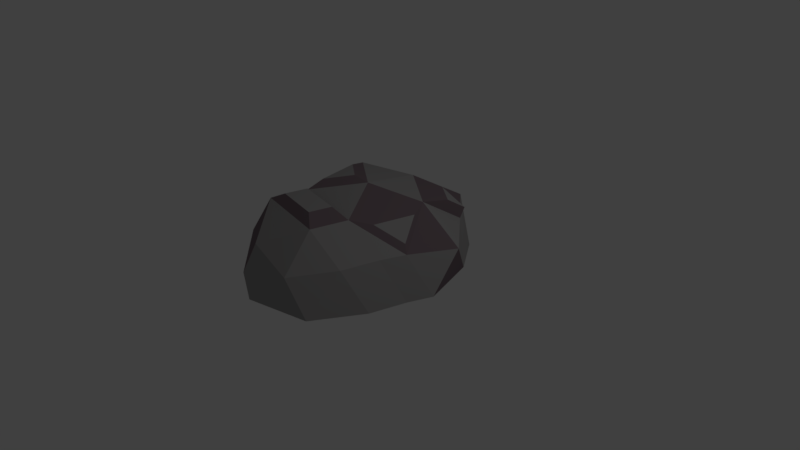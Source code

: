 # Source: Rock2.blend  (saved by Blender 2.78.0; exported with 4.5.12 LTS)
import bpy
from mathutils import Matrix  # noqa: F401  (used for matrix-valued properties, if any)

bpy.ops.wm.read_factory_settings(use_empty=True)
scene = bpy.context.scene
scene.name = 'Scene'

# ---- collections
col_collection_1 = bpy.data.collections.new('Collection 1'); scene.collection.children.link(col_collection_1)

# ---- materials (node trees are filled in below, after node groups)
mat_rock2part2color = bpy.data.materials.new('Rock2Part2Color')
mat_rock2part2color.alpha_threshold = 0.0
mat_rock2part2color.use_transparent_shadow = False
mat_rock2part2color.diffuse_color = (0.3506, 0.3403, 0.3403, 1.0)
mat_rock2part2color.roughness = 0.5
mat_rock2part1color = bpy.data.materials.new('Rock2Part1Color')
mat_rock2part1color.alpha_threshold = 0.0
mat_rock2part1color.use_transparent_shadow = False
mat_rock2part1color.diffuse_color = (0.2079, 0.1583, 0.1793, 1.0)
mat_rock2part1color.roughness = 0.5

# ---- material node trees

# ---- world
world_world = bpy.data.worlds.new('World'); scene.world = world_world
world_world.color = (0.05088, 0.05088, 0.05088)
world_world.use_sun_shadow = False
world_world.sun_shadow_jitter_overblur = 0.0
world_world.cycles.sampling_method = 'MANUAL'

# ---- cameras
cam_camera = bpy.data.cameras.new('Camera')
cam_camera.clip_end = 100.0
cam_camera.lens = 35.0
cam_camera.sensor_width = 32.0
cam_camera.sensor_height = 18.0
cam_camera.ortho_scale = 7.314
cam_camera.dof.focus_distance = 0.0
cam_camera.dof.aperture_fstop = 128.0

# ---- lights
light_lamp = bpy.data.lights.new('Lamp', 'POINT')
light_lamp.transmission_factor = 0.0
light_lamp.cutoff_distance = 30.0
light_lamp.energy = 100.0
light_lamp.shadow_buffer_clip_start = 1.001
light_lamp.shadow_soft_size = 0.1
light_lamp.shadow_maximum_resolution = 0.006
light_lamp.use_absolute_resolution = True

# ---- meshes
me_icosphere_001 = bpy.data.meshes.new('Icosphere.001')
me_icosphere_001.from_pydata([(-0.4358, -0.6053, 0.9631), (1.197, -0.4743, 0.0), (0.9341, -0.6652, 0.5257), (1.197, -0.4743, 0.0), (-1.108, 0.8368, 0.4472), (0.1974, 1.481, 0.4472), (1.259, 0.3196, 0.4472), (0.0, 0.0, 1.0), (0.4083, -0.6652, 0.8507), (0.698, -1.565, -0.01143), (0.9341, -0.6652, 0.5257), (-0.1356, -1.756, -0.01143), (-0.3985, -1.441, 0.5143), (1.316, -0.1547, 0.0), (1.07, 0.6286, 0.0), (-1.138, -0.4743, 0.0), (-0.7853, 1.12, 0.0), (-1.335, 0.6201, 0.0), (0.7064, 1.129, 0.0), (-0.07895, 1.631, 0.0), (1.053, -0.3457, 0.5257), (-1.235, 0.1459, 0.5257), (-0.4604, 1.12, 0.5257), (0.8068, 0.8196, 0.5257), (0.4083, -0.6652, 0.8507), (0.6443, 0.3196, 0.8507), (-0.6121, -0.4743, 0.8507), (-0.8096, 0.6201, 0.8507), (-0.03507, 0.8111, 0.8507), (-1.037, -0.1653, 0.5257), (0.4083, -0.6652, 0.8507), (-0.6121, -0.4743, 0.8507), (0.09637, -1.001, 0.9563), (-0.5173, -0.8858, 0.9563), (0.7984, -1.132, 0.5143), (0.3866, -1.607, 0.4358), (-0.7234, -1.441, -0.01143), (-0.8592, -1.157, 0.4358), (1.061, -0.9407, -0.01143), (-1.273, -0.9407, -0.01143), (0.2727, -1.132, 0.8392), (-0.7477, -0.9407, 0.8392), (-1.173, -0.6317, 0.5143), (0.1779, -0.7201, 0.9631), (-0.277, 0.0228, 1.008), (-0.602, -0.229, 0.9288), (-0.7069, 0.3521, 0.9288), (0.7323, 0.6668, 0.8007), (0.4185, 0.8938, 0.8007), (0.8074, 0.8977, 0.6506), (0.6259, -0.4683, 0.8016), (0.755, 0.07039, 0.8016), (0.9783, -0.2935, 0.6239)], [], [(50, 52, 51), (47, 49, 48), (46, 45, 44), (11, 35, 12), (36, 11, 12), (39, 37, 42), (12, 35, 40), (41, 12, 40), (42, 37, 41), (4, 21, 27), (5, 22, 28), (6, 23, 25), (25, 28, 7), (28, 27, 7), (22, 4, 27), (27, 21, 26), (26, 24, 7), (43, 0, 33, 32), (14, 23, 6), (14, 18, 23), (18, 5, 23), (19, 22, 5), (16, 4, 22), (17, 21, 4), (17, 15, 21), (20, 24, 8, 10), (13, 6, 20), (35, 34, 40), (16, 17, 4), (13, 20, 10, 3), (1, 2, 34, 38), (31, 29, 42, 41), (2, 30, 40, 34), (11, 9, 35), (39, 36, 37), (9, 38, 34), (9, 34, 35)])
me_icosphere_001.materials.append(mat_rock2part2color)
me_icosphere_001.use_remesh_preserve_volume = False
me_icosphere_001.use_remesh_preserve_attributes = False
me_icosphere_001.use_mirror_vertex_groups = False
me_icosphere_001.update()
me_icosphere = bpy.data.meshes.new('Icosphere')
me_icosphere.from_pydata([(-0.4358, -0.6053, 0.9631), (1.197, -0.4743, 0.0), (0.9341, -0.6652, 0.5257), (-0.5878, -0.9743, 0.0), (1.197, -0.4743, 0.0), (-1.037, -0.1653, 0.5257), (-1.138, -0.4743, 0.0), (0.5878, -0.9743, 0.0), (0.1974, 1.481, 0.4472), (1.259, 0.3196, 0.4472), (0.0, 0.0, 1.0), (-1.138, -0.4743, 0.0), (0.0, -1.165, 0.0), (-0.6121, -0.4743, 0.8507), (0.4083, -0.6652, 0.8507), (0.698, -1.565, -0.01143), (0.9341, -0.6652, 0.5257), (-0.1356, -1.756, -0.01143), (-0.5878, -0.9743, 0.0), (-0.3985, -1.441, 0.5143), (0.5878, -0.9743, 0.0), (1.316, -0.1547, 0.0), (1.07, 0.6286, 0.0), (0.0, -1.165, 0.0), (0.5878, -0.9743, 0.0), (-1.138, -0.4743, 0.0), (-0.5878, -0.9743, 0.0), (-0.7853, 1.12, 0.0), (-1.335, 0.6201, 0.0), (0.7064, 1.129, 0.0), (-0.07895, 1.631, 0.0), (1.053, -0.3457, 0.5257), (0.0, -1.165, 0.0), (-1.235, 0.1459, 0.5257), (-0.4604, 1.12, 0.5257), (0.8068, 0.8196, 0.5257), (0.4083, -0.6652, 0.8507), (0.6443, 0.3196, 0.8507), (-0.6121, -0.4743, 0.8507), (-0.8096, 0.6201, 0.8507), (-0.03507, 0.8111, 0.8507), (-1.037, -0.1653, 0.5257), (0.4083, -0.6652, 0.8507), (-0.6121, -0.4743, 0.8507), (0.09637, -1.001, 0.9563), (-0.5173, -0.8858, 0.9563), (-0.7234, -1.441, -0.01143), (-0.8592, -1.157, 0.4358), (1.061, -0.9407, -0.01143), (-1.273, -0.9407, -0.01143), (0.2727, -1.132, 0.8392), (-0.7477, -0.9407, 0.8392), (-1.173, -0.6317, 0.5143), (0.1779, -0.7201, 0.9631), (-0.277, 0.0228, 1.008), (-0.602, -0.229, 0.9288), (-0.7069, 0.3521, 0.9288), (0.7323, 0.6668, 0.8007), (0.4185, 0.8938, 0.8007), (0.8074, 0.8977, 0.6506), (0.6259, -0.4683, 0.8016), (0.755, 0.07039, 0.8016), (0.9783, -0.2935, 0.6239)], [], [(31, 37, 61, 62), (40, 37, 57, 58), (37, 35, 59, 57), (10, 39, 56, 54), (39, 38, 55, 56), (46, 19, 47), (42, 43, 0, 53), (43, 51, 45, 0), (35, 40, 58, 59), (35, 8, 40), (40, 34, 39), (38, 10, 54, 55), (51, 50, 44, 45), (36, 38, 13, 14), (36, 37, 10), (37, 36, 60, 61), (31, 9, 37), (30, 27, 34), (24, 21, 4, 20), (33, 25, 11, 5), (38, 33, 5, 13), (26, 23, 12, 18), (23, 24, 20, 12), (29, 30, 8), (47, 19, 51), (3, 32, 17, 46), (41, 6, 49, 52), (6, 3, 46, 49), (7, 1, 48, 15), (25, 26, 18, 11), (32, 7, 15, 17), (50, 42, 53, 44), (21, 22, 9), (14, 13, 43, 42), (16, 14, 42, 2), (4, 16, 2, 1), (20, 4, 1, 7), (12, 20, 7, 32), (13, 5, 41, 43), (5, 11, 6, 41), (11, 18, 3, 6), (18, 12, 32, 3), (22, 21, 24, 23, 26, 25, 28, 27, 30, 29), (36, 31, 62, 60)])
me_icosphere.materials.append(mat_rock2part1color)
me_icosphere.use_remesh_preserve_volume = False
me_icosphere.use_remesh_preserve_attributes = False
me_icosphere.use_mirror_vertex_groups = False
me_icosphere.update()

# ---- objects
ob_rock2part2 = bpy.data.objects.new('Rock2Part2', me_icosphere_001)
ob_rock2part1 = bpy.data.objects.new('Rock2Part1', me_icosphere)
ob_lamp = bpy.data.objects.new('Lamp', light_lamp)
ob_camera = bpy.data.objects.new('Camera', cam_camera)

# ---- transforms, parenting, visibility, modifiers, constraints
ob_rock2part2.location = (0.0, 0.0, 0.0)
ob_rock2part2.lineart.crease_threshold = 0.0
ob_rock2part1.location = (0.0, 0.0, 0.0)
ob_rock2part1.lineart.crease_threshold = 0.0
ob_lamp.location = (4.076, 1.005, 5.904)
ob_lamp.rotation_euler = (0.6503, 0.05522, 1.866)
ob_lamp.lock_rotations_4d = False
ob_lamp.empty_display_type = 'ARROWS'
ob_lamp.color = (0.0, 0.0, 0.0, 0.0)
ob_lamp.lineart.crease_threshold = 0.0
ob_camera.location = (7.481, -6.508, 5.344)
ob_camera.rotation_euler = (1.109, 0.0, 0.8149)
ob_camera.lock_rotations_4d = False
ob_camera.empty_display_type = 'ARROWS'
ob_camera.color = (0.0, 0.0, 0.0, 0.0)
ob_camera.display_type = 'WIRE'
ob_camera.lineart.crease_threshold = 0.0

# ---- collection membership
col_collection_1.objects.link(ob_rock2part2)
col_collection_1.objects.link(ob_rock2part1)
col_collection_1.objects.link(ob_lamp)
col_collection_1.objects.link(ob_camera)

# ---- scene / render settings (as saved in the file)
scene.camera = ob_camera
scene.frame_start = 1; scene.frame_end = 250; scene.frame_set(1)
scene.render.engine = 'BLENDER_EEVEE_NEXT'
scene.render.resolution_percentage = 50
scene.render.dither_intensity = 0.0
scene.cycles.use_denoising = False
scene.cycles.samples = 128
scene.cycles.sampling_pattern = 'TABULATED_SOBOL'
scene.cycles.light_sampling_threshold = 0.0
scene.cycles.use_adaptive_sampling = False
scene.cycles.use_light_tree = False
scene.cycles.blur_glossy = 0.0
scene.cycles.sample_clamp_indirect = 0.0
scene.view_settings.view_transform = 'Standard'
bpy.context.view_layer.update()
